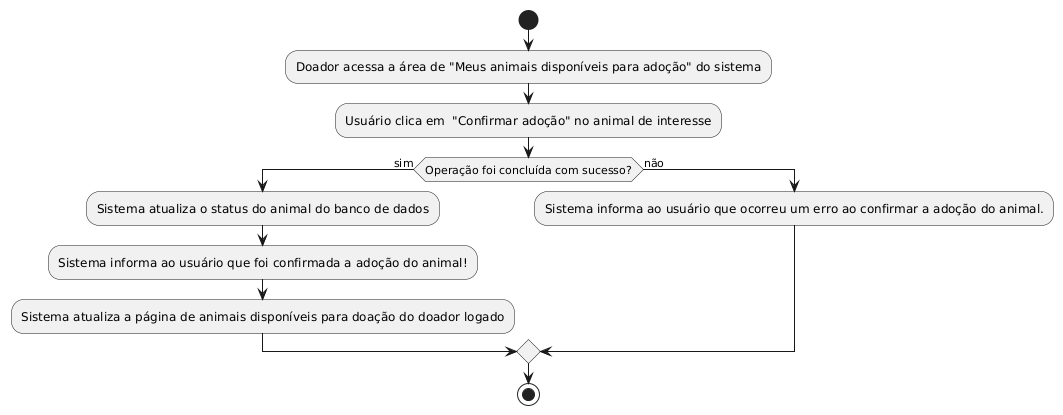

The diagram above was rendered by PlantUML. Its source (embedded in the PNG):
@startuml
start
:Doador acessa a área de "Meus animais disponíveis para adoção" do sistema;
:Usuário clica em  "Confirmar adoção" no animal de interesse;
if(Operação foi concluída com sucesso?) then (sim)
:Sistema atualiza o status do animal do banco de dados;
:Sistema informa ao usuário que foi confirmada a adoção do animal!;
:Sistema atualiza a página de animais disponíveis para doação do doador logado;

else (não)
:Sistema informa ao usuário que ocorreu um erro ao confirmar a adoção do animal.;

endif
stop
@enduml